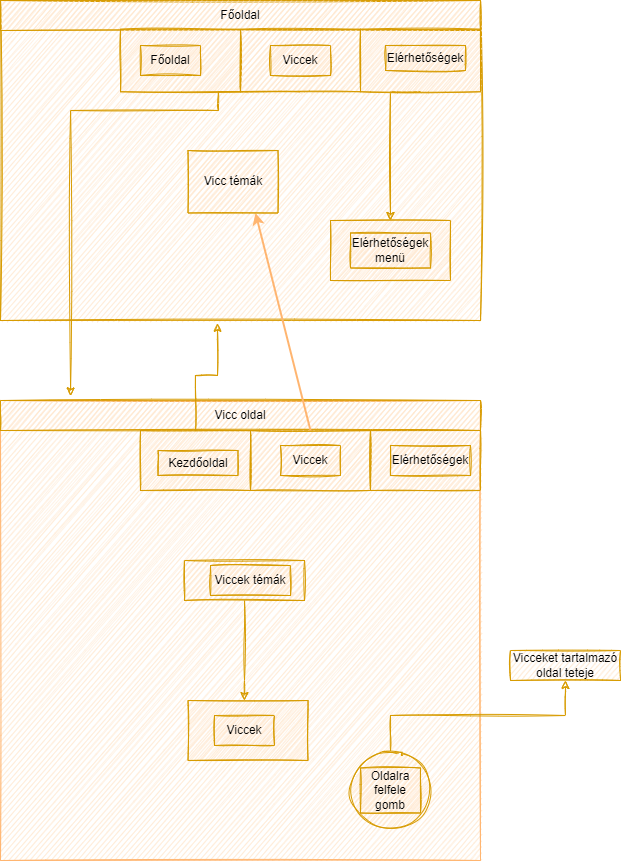

The diagram above was exported from draw.io. Its source (the exported page's mxGraphModel, read from the mxfile embedded in the PNG):
<mxGraphModel dx="1038" dy="519" grid="1" gridSize="10" guides="1" tooltips="1" connect="1" arrows="1" fold="1" page="1" pageScale="1" pageWidth="827" pageHeight="1169" background="#FFFFFF" math="0" shadow="0">
  <root>
    <mxCell id="0" />
    <mxCell id="1" parent="0" />
    <mxCell id="KgMdyzWymPVVKjNn0rlL-2" value="" style="rounded=0;whiteSpace=wrap;html=1;sketch=1;fillColor=#ffe6cc;strokeColor=#d79b00;labelBackgroundColor=none;" parent="1" vertex="1">
      <mxGeometry x="30" y="120" width="480" height="320" as="geometry" />
    </mxCell>
    <mxCell id="KgMdyzWymPVVKjNn0rlL-3" value="Főoldal" style="text;html=1;align=center;verticalAlign=middle;whiteSpace=wrap;rounded=0;sketch=1;fillColor=#ffe6cc;strokeColor=#d79b00;labelBackgroundColor=none;" parent="1" vertex="1">
      <mxGeometry x="30" y="120" width="480" height="30" as="geometry" />
    </mxCell>
    <mxCell id="KgMdyzWymPVVKjNn0rlL-5" value="&lt;span style=&quot;color: rgba(0, 0, 0, 0); font-family: monospace; font-size: 0px; text-align: start;&quot;&gt;%3CmxGraphModel%3E%3Croot%3E%3CmxCell%20id%3D%220%22%2F%3E%3CmxCell%20id%3D%221%22%20parent%3D%220%22%2F%3E%3CmxCell%20id%3D%222%22%20value%3D%22Viccek%22%20style%3D%22text%3Bhtml%3D1%3Balign%3Dcenter%3BverticalAlign%3Dmiddle%3BwhiteSpace%3Dwrap%3Brounded%3D0%3Bsketch%3D1%3BfillColor%3D%23ffe6cc%3BstrokeColor%3D%23d79b00%3BlabelBackgroundColor%3Dnone%3B%22%20vertex%3D%221%22%20parent%3D%221%22%3E%3CmxGeometry%20x%3D%22300%22%20y%3D%22165%22%20width%3D%2260%22%20height%3D%2230%22%20as%3D%22geometry%22%2F%3E%3C%2FmxCell%3E%3C%2Froot%3E%3C%2FmxGraphModel%3E&lt;/span&gt;" style="rounded=0;whiteSpace=wrap;html=1;sketch=1;fillColor=#ffe6cc;strokeColor=#d79b00;labelBackgroundColor=none;" parent="1" vertex="1">
      <mxGeometry x="150" y="148.75" width="120" height="62.5" as="geometry" />
    </mxCell>
    <mxCell id="KgMdyzWymPVVKjNn0rlL-25" style="edgeStyle=orthogonalEdgeStyle;rounded=0;orthogonalLoop=1;jettySize=auto;html=1;exitX=0.5;exitY=1;exitDx=0;exitDy=0;entryX=0.146;entryY=-0.01;entryDx=0;entryDy=0;entryPerimeter=0;sketch=1;fillColor=#ffe6cc;strokeColor=#d79b00;labelBackgroundColor=none;fontColor=#000000;" parent="1" source="KgMdyzWymPVVKjNn0rlL-6" target="KgMdyzWymPVVKjNn0rlL-16" edge="1">
      <mxGeometry relative="1" as="geometry">
        <Array as="points">
          <mxPoint x="248" y="230" />
          <mxPoint x="100" y="230" />
        </Array>
      </mxGeometry>
    </mxCell>
    <mxCell id="KgMdyzWymPVVKjNn0rlL-6" value="" style="rounded=0;whiteSpace=wrap;html=1;sketch=1;fillColor=#ffe6cc;strokeColor=#d79b00;labelBackgroundColor=none;" parent="1" vertex="1">
      <mxGeometry x="270" y="148.75" width="120" height="62.5" as="geometry" />
    </mxCell>
    <mxCell id="KgMdyzWymPVVKjNn0rlL-13" style="edgeStyle=orthogonalEdgeStyle;rounded=0;orthogonalLoop=1;jettySize=auto;html=1;exitX=0.5;exitY=1;exitDx=0;exitDy=0;entryX=0.5;entryY=0;entryDx=0;entryDy=0;sketch=1;fillColor=#ffe6cc;strokeColor=#d79b00;labelBackgroundColor=none;fontColor=#000000;" parent="1" source="KgMdyzWymPVVKjNn0rlL-8" target="KgMdyzWymPVVKjNn0rlL-11" edge="1">
      <mxGeometry relative="1" as="geometry">
        <Array as="points">
          <mxPoint x="420" y="211" />
        </Array>
      </mxGeometry>
    </mxCell>
    <mxCell id="KgMdyzWymPVVKjNn0rlL-8" value="" style="rounded=0;whiteSpace=wrap;html=1;sketch=1;fillColor=#ffe6cc;strokeColor=#d79b00;labelBackgroundColor=none;" parent="1" vertex="1">
      <mxGeometry x="390" y="148.75" width="120" height="62.5" as="geometry" />
    </mxCell>
    <mxCell id="KgMdyzWymPVVKjNn0rlL-10" value="Elérhetőségek" style="text;html=1;align=center;verticalAlign=middle;whiteSpace=wrap;rounded=0;sketch=1;fillColor=#ffe6cc;strokeColor=#d79b00;labelBackgroundColor=none;" parent="1" vertex="1">
      <mxGeometry x="415" y="165" width="80" height="25" as="geometry" />
    </mxCell>
    <mxCell id="KgMdyzWymPVVKjNn0rlL-11" value="" style="rounded=0;whiteSpace=wrap;html=1;sketch=1;fillColor=#ffe6cc;strokeColor=#d79b00;labelBackgroundColor=none;" parent="1" vertex="1">
      <mxGeometry x="360" y="340" width="120" height="60" as="geometry" />
    </mxCell>
    <mxCell id="KgMdyzWymPVVKjNn0rlL-12" value="Elérhetőségek menü" style="text;html=1;align=center;verticalAlign=middle;whiteSpace=wrap;rounded=0;sketch=1;fillColor=#ffe6cc;strokeColor=#d79b00;labelBackgroundColor=none;" parent="1" vertex="1">
      <mxGeometry x="380" y="352.5" width="80" height="35" as="geometry" />
    </mxCell>
    <mxCell id="KgMdyzWymPVVKjNn0rlL-16" value="" style="rounded=0;whiteSpace=wrap;html=1;sketch=1;fillColor=#FFE6CC;strokeColor=#FFB570;labelBackgroundColor=none;fontColor=#000000;" parent="1" vertex="1">
      <mxGeometry x="30" y="520" width="480" height="460" as="geometry" />
    </mxCell>
    <mxCell id="KgMdyzWymPVVKjNn0rlL-18" value="Vicc oldal" style="text;html=1;align=center;verticalAlign=middle;whiteSpace=wrap;rounded=0;sketch=1;fillColor=#ffe6cc;strokeColor=#d79b00;labelBackgroundColor=none;" parent="1" vertex="1">
      <mxGeometry x="30" y="520" width="480" height="30" as="geometry" />
    </mxCell>
    <mxCell id="KgMdyzWymPVVKjNn0rlL-21" value="" style="rounded=0;whiteSpace=wrap;html=1;sketch=1;fillColor=#ffe6cc;strokeColor=#d79b00;labelBackgroundColor=none;" parent="1" vertex="1">
      <mxGeometry x="280" y="550" width="120" height="60" as="geometry" />
    </mxCell>
    <mxCell id="KgMdyzWymPVVKjNn0rlL-27" style="edgeStyle=orthogonalEdgeStyle;rounded=0;orthogonalLoop=1;jettySize=auto;html=1;exitX=0.5;exitY=0;exitDx=0;exitDy=0;entryX=0.452;entryY=1.009;entryDx=0;entryDy=0;entryPerimeter=0;sketch=1;fillColor=#ffe6cc;strokeColor=#d79b00;labelBackgroundColor=none;fontColor=#000000;" parent="1" source="KgMdyzWymPVVKjNn0rlL-22" target="KgMdyzWymPVVKjNn0rlL-2" edge="1">
      <mxGeometry relative="1" as="geometry">
        <mxPoint x="250" y="470" as="targetPoint" />
      </mxGeometry>
    </mxCell>
    <mxCell id="KgMdyzWymPVVKjNn0rlL-22" value="" style="rounded=0;whiteSpace=wrap;html=1;sketch=1;fillColor=#ffe6cc;strokeColor=#d79b00;labelBackgroundColor=none;" parent="1" vertex="1">
      <mxGeometry x="170" y="550" width="110" height="60" as="geometry" />
    </mxCell>
    <mxCell id="KgMdyzWymPVVKjNn0rlL-23" value="Kezdőoldal" style="text;html=1;align=center;verticalAlign=middle;whiteSpace=wrap;rounded=0;sketch=1;fillColor=#ffe6cc;strokeColor=#d79b00;labelBackgroundColor=none;" parent="1" vertex="1">
      <mxGeometry x="187.5" y="570" width="80" height="25" as="geometry" />
    </mxCell>
    <mxCell id="KgMdyzWymPVVKjNn0rlL-24" value="Viccek" style="text;html=1;align=center;verticalAlign=middle;whiteSpace=wrap;rounded=0;sketch=1;fillColor=#ffe6cc;strokeColor=#d79b00;labelBackgroundColor=none;" parent="1" vertex="1">
      <mxGeometry x="310" y="565" width="60" height="30" as="geometry" />
    </mxCell>
    <mxCell id="KgMdyzWymPVVKjNn0rlL-34" style="edgeStyle=orthogonalEdgeStyle;rounded=0;orthogonalLoop=1;jettySize=auto;html=1;exitX=0.5;exitY=1;exitDx=0;exitDy=0;sketch=1;fillColor=#ffe6cc;strokeColor=#d79b00;labelBackgroundColor=none;fontColor=#000000;" parent="1" source="KgMdyzWymPVVKjNn0rlL-31" target="KgMdyzWymPVVKjNn0rlL-33" edge="1">
      <mxGeometry relative="1" as="geometry">
        <Array as="points">
          <mxPoint x="274" y="800" />
          <mxPoint x="274" y="800" />
        </Array>
      </mxGeometry>
    </mxCell>
    <mxCell id="KgMdyzWymPVVKjNn0rlL-31" value="&lt;span style=&quot;color: rgba(0, 0, 0, 0); font-family: monospace; font-size: 0px; text-align: start;&quot;&gt;%3CmxGraphModel%3E%3Croot%3E%3CmxCell%20id%3D%220%22%2F%3E%3CmxCell%20id%3D%221%22%20parent%3D%220%22%2F%3E%3CmxCell%20id%3D%222%22%20value%3D%22Viccek%22%20style%3D%22text%3Bhtml%3D1%3Balign%3Dcenter%3BverticalAlign%3Dmiddle%3BwhiteSpace%3Dwrap%3Brounded%3D0%3Bsketch%3D1%3BfillColor%3D%23ffe6cc%3BstrokeColor%3D%23d79b00%3BlabelBackgroundColor%3Dnone%3B%22%20vertex%3D%221%22%20parent%3D%221%22%3E%3CmxGeometry%20x%3D%22310%22%20y%3D%22565%22%20width%3D%2260%22%20height%3D%2230%22%20as%3D%22geometry%22%2F%3E%3C%2FmxCell%3E%3C%2Froot%3E%3C%2FmxGraphModel%3E&lt;/span&gt;" style="rounded=0;whiteSpace=wrap;html=1;sketch=1;fillColor=#ffe6cc;strokeColor=#d79b00;labelBackgroundColor=none;" parent="1" vertex="1">
      <mxGeometry x="214" y="680" width="120" height="40" as="geometry" />
    </mxCell>
    <mxCell id="KgMdyzWymPVVKjNn0rlL-33" value="" style="rounded=0;whiteSpace=wrap;html=1;sketch=1;fillColor=#ffe6cc;strokeColor=#d79b00;labelBackgroundColor=none;" parent="1" vertex="1">
      <mxGeometry x="217.5" y="820" width="120" height="60" as="geometry" />
    </mxCell>
    <mxCell id="KgMdyzWymPVVKjNn0rlL-41" style="edgeStyle=orthogonalEdgeStyle;rounded=0;orthogonalLoop=1;jettySize=auto;html=1;exitX=0.5;exitY=0;exitDx=0;exitDy=0;entryX=0.5;entryY=1;entryDx=0;entryDy=0;sketch=1;fillColor=#ffe6cc;strokeColor=#d79b00;labelBackgroundColor=none;fontColor=#000000;" parent="1" source="KgMdyzWymPVVKjNn0rlL-35" target="KgMdyzWymPVVKjNn0rlL-40" edge="1">
      <mxGeometry relative="1" as="geometry" />
    </mxCell>
    <mxCell id="KgMdyzWymPVVKjNn0rlL-35" value="" style="ellipse;whiteSpace=wrap;html=1;aspect=fixed;sketch=1;fillColor=#ffe6cc;strokeColor=#d79b00;labelBackgroundColor=none;" parent="1" vertex="1">
      <mxGeometry x="380" y="870" width="80" height="80" as="geometry" />
    </mxCell>
    <mxCell id="KgMdyzWymPVVKjNn0rlL-36" value="Oldalra felfele gomb" style="text;html=1;align=center;verticalAlign=middle;whiteSpace=wrap;rounded=0;sketch=1;fillColor=#ffe6cc;strokeColor=#d79b00;labelBackgroundColor=none;" parent="1" vertex="1">
      <mxGeometry x="390" y="887.5" width="60" height="45" as="geometry" />
    </mxCell>
    <mxCell id="KgMdyzWymPVVKjNn0rlL-40" value="Vicceket tartalmazó oldal teteje" style="rounded=0;whiteSpace=wrap;html=1;sketch=1;fillColor=#ffe6cc;strokeColor=#d79b00;labelBackgroundColor=none;" parent="1" vertex="1">
      <mxGeometry x="540" y="770" width="110" height="30" as="geometry" />
    </mxCell>
    <mxCell id="L9tlCQ6jigfmhdQEQYFK-17" value="" style="rounded=0;whiteSpace=wrap;html=1;sketch=1;fillColor=#ffe6cc;strokeColor=#d79b00;labelBackgroundColor=none;" vertex="1" parent="1">
      <mxGeometry x="400" y="550" width="110" height="60" as="geometry" />
    </mxCell>
    <mxCell id="L9tlCQ6jigfmhdQEQYFK-18" value="" style="endArrow=classic;html=1;rounded=0;strokeColor=#FFB570;strokeWidth=2;fillColor=#FFB570;exitX=0.5;exitY=0;exitDx=0;exitDy=0;entryX=0.75;entryY=1;entryDx=0;entryDy=0;" edge="1" parent="1" source="KgMdyzWymPVVKjNn0rlL-21" target="L9tlCQ6jigfmhdQEQYFK-19">
      <mxGeometry width="50" height="50" relative="1" as="geometry">
        <mxPoint x="390" y="410" as="sourcePoint" />
        <mxPoint x="440" y="360" as="targetPoint" />
      </mxGeometry>
    </mxCell>
    <mxCell id="L9tlCQ6jigfmhdQEQYFK-19" value="Vicc témák" style="rounded=0;whiteSpace=wrap;html=1;sketch=1;fillColor=#ffe6cc;strokeColor=#d79b00;labelBackgroundColor=none;" vertex="1" parent="1">
      <mxGeometry x="217.5" y="270" width="90" height="62.5" as="geometry" />
    </mxCell>
    <mxCell id="L9tlCQ6jigfmhdQEQYFK-21" value="Viccek" style="text;html=1;align=center;verticalAlign=middle;whiteSpace=wrap;rounded=0;sketch=1;fillColor=#ffe6cc;strokeColor=#d79b00;labelBackgroundColor=none;" vertex="1" parent="1">
      <mxGeometry x="300" y="165" width="60" height="30" as="geometry" />
    </mxCell>
    <mxCell id="L9tlCQ6jigfmhdQEQYFK-22" value="Főoldal" style="text;html=1;align=center;verticalAlign=middle;whiteSpace=wrap;rounded=0;sketch=1;fillColor=#ffe6cc;strokeColor=#d79b00;labelBackgroundColor=none;" vertex="1" parent="1">
      <mxGeometry x="170" y="165" width="60" height="30" as="geometry" />
    </mxCell>
    <mxCell id="L9tlCQ6jigfmhdQEQYFK-23" value="Elérhetőségek" style="text;html=1;align=center;verticalAlign=middle;whiteSpace=wrap;rounded=0;sketch=1;fillColor=#ffe6cc;strokeColor=#d79b00;labelBackgroundColor=none;" vertex="1" parent="1">
      <mxGeometry x="420" y="565" width="80" height="30" as="geometry" />
    </mxCell>
    <mxCell id="L9tlCQ6jigfmhdQEQYFK-24" value="Viccek témák" style="text;html=1;align=center;verticalAlign=middle;whiteSpace=wrap;rounded=0;sketch=1;fillColor=#ffe6cc;strokeColor=#d79b00;labelBackgroundColor=none;" vertex="1" parent="1">
      <mxGeometry x="240" y="685" width="80" height="30" as="geometry" />
    </mxCell>
    <mxCell id="L9tlCQ6jigfmhdQEQYFK-25" value="Viccek" style="text;html=1;align=center;verticalAlign=middle;whiteSpace=wrap;rounded=0;sketch=1;fillColor=#ffe6cc;strokeColor=#d79b00;labelBackgroundColor=none;" vertex="1" parent="1">
      <mxGeometry x="244" y="835" width="60" height="30" as="geometry" />
    </mxCell>
  </root>
</mxGraphModel>